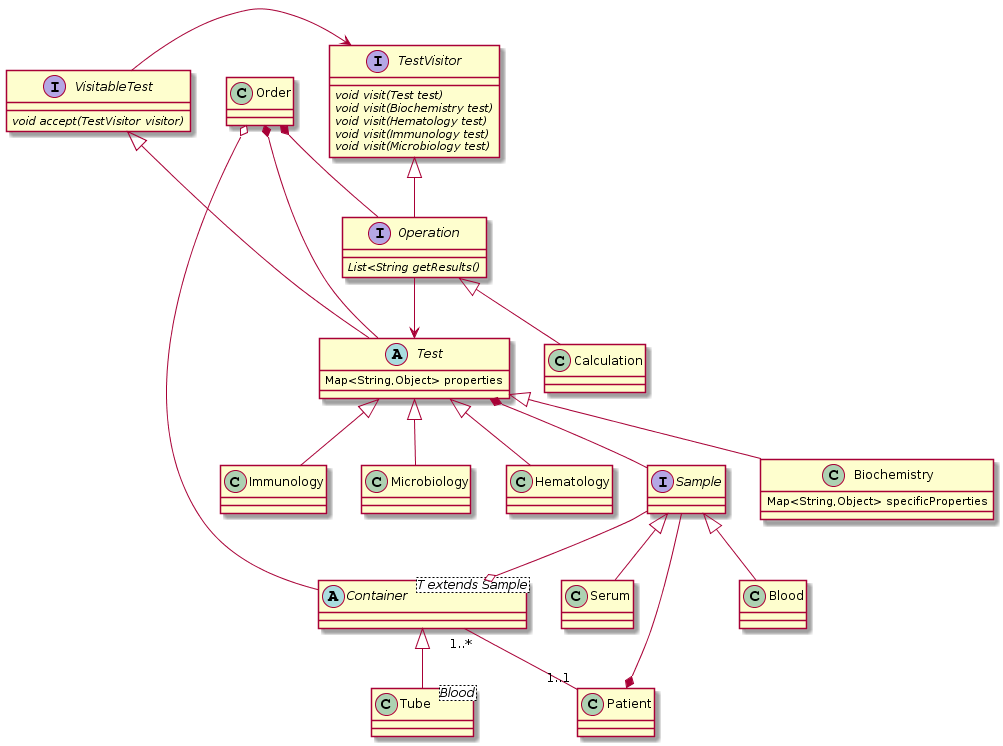

The diagram above was rendered by PlantUML. Its source (embedded in the PNG):
@startuml
interface TestVisitor {
	{abstract} void visit(Test test)
	{abstract} void visit(Biochemistry test)
	{abstract} void visit(Hematology test)
	{abstract} void visit(Immunology test)
	{abstract} void visit(Microbiology test)
}

interface VisitableTest {
    {abstract} void accept(TestVisitor visitor)
}

interface Sample

abstract Container<T extends Sample>

class Tube<Blood>

interface Operation {
    {abstract} List<String getResults()
}

class Calculation

abstract Test {
    Map<String,Object> properties
}

class Biochemistry {
    Map<String,Object> specificProperties
}

VisitableTest -> TestVisitor

Container <|-- Tube

Sample <|-- Blood
Sample <|-- Serum

Sample --o Container

VisitableTest <|-- Test

Test <|-- Biochemistry
Test <|-- Immunology
Test <|-- Microbiology
Test <|-- Hematology

Order o-- Container
Order *-- Test
Test *-- Sample

Patient *-- Sample
Container "1..*" -- "1..1" Patient

Order *-- Operation
Operation --> Test

TestVisitor <|-- Operation
Operation <|-- Calculation
@enduml